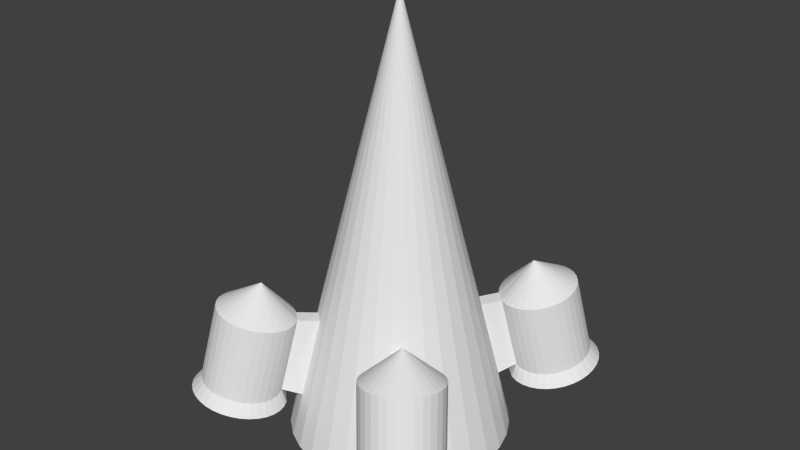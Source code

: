 # Source: scout.blend  (saved by Blender 2.76.0; exported with 4.5.12 LTS)
import bpy
from mathutils import Matrix  # noqa: F401  (used for matrix-valued properties, if any)

bpy.ops.wm.read_factory_settings(use_empty=True)
scene = bpy.context.scene
scene.name = 'Scene'

# ---- collections
col_collection_1 = bpy.data.collections.new('Collection 1'); scene.collection.children.link(col_collection_1)

# ---- materials (node trees are filled in below, after node groups)
mat_material = bpy.data.materials.new('Material')
mat_material.alpha_threshold = 0.0
mat_material.use_transparent_shadow = False
mat_material.roughness = 0.5

# ---- material node trees

# ---- world
world_world = bpy.data.worlds.new('World'); scene.world = world_world
world_world.color = (0.05088, 0.05088, 0.05088)
world_world.use_sun_shadow = False
world_world.sun_shadow_jitter_overblur = 0.0
world_world.cycles.sampling_method = 'MANUAL'
world_world.cycles.sample_map_resolution = 256

# ---- meshes
me_cone_001 = bpy.data.meshes.new('Cone.001')
me_cone_001.from_pydata([(0.0, 0.0, 3.0), (-0.7071, -0.7071, -1.0), (-0.8315, -0.5556, -1.0), (-0.9239, -0.3827, -1.0), (-0.9808, -0.1951, -1.0), (-0.8225, -0.5912, 0.1779), (-0.5556, -0.8315, -1.0), (-0.4661, -0.866, 0.1761), (-0.5712, -0.9977, -0.513), (-0.489, -0.8009, 0.1672), (-0.5941, -0.9326, -0.522), (-0.5241, -0.7412, 0.1611), (-0.6292, -0.8729, -0.528), (-0.9276, -0.7229, -0.5112), (-0.5063, -0.5063, 0.1357), (-0.6251, -0.6467, 0.1585), (-0.7302, -0.7784, -0.5307), (-0.6872, -0.6155, 0.162), (-0.7923, -0.7472, -0.5272), (-0.7538, -0.5967, 0.1685), (-0.8589, -0.7284, -0.5206), (-0.3978, -0.5954, 0.1357), (-0.6351, -0.6351, -0.5924), (-0.499, -0.7467, -0.5924), (-0.6581, -1.259, 0.2806), (-0.7632, -1.391, -0.4086), (-0.5989, -1.226, 0.2652), (-0.704, -1.358, -0.4239), (-0.5478, -1.182, 0.249), (-0.6529, -1.314, -0.4402), (-0.5066, -1.128, 0.2325), (-0.6117, -1.26, -0.4567), (-0.4769, -1.068, 0.2163), (-0.582, -1.199, -0.4728), (-0.46, -1.002, 0.2012), (-0.565, -1.134, -0.488), (-0.4563, -0.9339, 0.1876), (-0.5614, -1.066, -0.5016), (-0.2743, -0.6622, 0.1328), (-0.3437, -0.8297, -0.5921), (-0.09567, -0.231, 2.0), (-0.5978, -0.3994, 0.1242), (-0.7499, -0.5011, -0.6076), (-0.2079, -0.1389, 2.0), (-0.828, -1.412, -0.3947), (-0.7229, -1.28, 0.2945), (-0.8961, -1.42, -0.3828), (-0.791, -1.288, 0.3064), (-0.9647, -1.414, -0.3734), (-0.8597, -1.283, 0.3158), (-1.031, -1.396, -0.3668), (-0.9263, -1.264, 0.3223), (-1.093, -1.364, -0.3633), (-0.9884, -1.233, 0.3258), (-1.149, -1.322, -0.363), (-1.043, -1.19, 0.3261), (-1.194, -1.27, -0.366), (-1.089, -1.138, 0.3232), (-1.23, -1.21, -0.372), (-1.125, -1.078, 0.3171), (-1.252, -1.145, -0.381), (-1.147, -1.013, 0.3082), (-1.262, -1.077, -0.3925), (-1.157, -0.9455, 0.2967), (-1.259, -1.009, -0.406), (-1.154, -0.8774, 0.2831), (-1.242, -0.9434, -0.4212), (-1.137, -0.8117, 0.268), (-1.212, -0.8826, -0.4373), (-1.107, -0.7509, 0.2518), (-1.171, -0.829, -0.4538), (-1.066, -0.6973, 0.2353), (-1.12, -0.7848, -0.4701), (-1.015, -0.6531, 0.2191), (-1.061, -0.7516, -0.4855), (-0.9554, -0.6199, 0.2037), (-0.9957, -0.7307, -0.4993), (-0.8906, -0.599, 0.1898), (-0.1951, -0.9808, -1.0), (-0.3827, -0.9239, -1.0), (-1.0, 9.656e-07, -1.0), (-3.258e-07, -1.0, -1.0), (-0.5916, -0.8554, -0.6544), (-0.5499, -0.9263, -0.6472), (-0.7853, -0.706, -0.6534), (-0.7116, -0.7431, -0.6576), (-0.8644, -0.6838, -0.6456), (-0.5356, -1.243, -0.5889), (-0.5708, -1.315, -0.5697), (-0.6198, -1.379, -0.5501), (-0.5111, -1.084, -0.623), (-0.5154, -1.165, -0.6069), (-0.5227, -1.004, -0.6366), (-0.946, -0.6772, -0.6344), (-0.6805, -1.431, -0.5308), (-0.7507, -1.471, -0.5125), (-0.8277, -1.496, -0.4961), (-0.9086, -1.505, -0.482), (-0.9901, -1.498, -0.4708), (-1.069, -1.476, -0.463), (-1.143, -1.439, -0.4588), (-1.208, -1.389, -0.4585), (-1.263, -1.327, -0.462), (-1.305, -1.256, -0.4692), (-1.332, -1.179, -0.4798), (-1.343, -1.098, -0.4934), (-1.339, -1.017, -0.5095), (-1.319, -0.939, -0.5275), (-1.284, -0.8668, -0.5467), (-1.235, -0.8032, -0.5663), (-1.174, -0.7507, -0.5856), (-1.104, -0.7113, -0.6039), (-1.027, -0.6864, -0.6203), (-0.6286, -0.8817, -0.6438), (-0.5914, -0.945, -0.6373), (-0.8015, -0.7483, -0.6429), (-0.7357, -0.7814, -0.6466), (-0.8722, -0.7285, -0.6359), (-0.5786, -1.228, -0.5852), (-0.61, -1.292, -0.5681), (-0.6537, -1.349, -0.5506), (-0.5567, -1.086, -0.6157), (-0.5606, -1.158, -0.6013), (-0.5671, -1.014, -0.6279), (-0.945, -0.7226, -0.6259), (-0.7079, -1.396, -0.5334), (-0.7706, -1.431, -0.5171), (-0.8394, -1.453, -0.5024), (-0.9115, -1.462, -0.4898), (-0.9843, -1.456, -0.4798), (-1.055, -1.436, -0.4728), (-1.121, -1.403, -0.4691), (-1.179, -1.358, -0.4688), (-1.228, -1.302, -0.472), (-1.265, -1.239, -0.4784), (-1.289, -1.17, -0.4879), (-1.3, -1.098, -0.5), (-1.296, -1.026, -0.5144), (-1.278, -0.9563, -0.5305), (-1.246, -0.8919, -0.5476), (-1.203, -0.8351, -0.5651), (-1.149, -0.7882, -0.5823), (-1.086, -0.753, -0.5986), (-1.017, -0.7309, -0.6133), (-0.6764, -0.9166, -0.3196), (-0.6496, -0.9621, -0.315), (-0.8007, -0.8207, -0.319), (-0.7534, -0.8445, -0.3217), (-0.8516, -0.8064, -0.314), (-0.6404, -1.165, -0.2776), (-0.663, -1.212, -0.2653), (-0.6945, -1.253, -0.2527), (-0.6247, -1.063, -0.2995), (-0.6275, -1.115, -0.2891), (-0.6322, -1.012, -0.3082), (-0.9039, -0.8021, -0.3068), (-0.7335, -1.286, -0.2403), (-0.7785, -1.312, -0.2286), (-0.828, -1.328, -0.218), (-0.8799, -1.334, -0.2089), (-0.9322, -1.329, -0.2017), (-0.9831, -1.315, -0.1967), (-1.03, -1.291, -0.1941), (-1.072, -1.259, -0.1938), (-1.107, -1.219, -0.1961), (-1.134, -1.174, -0.2007), (-1.152, -1.124, -0.2075), (-1.159, -1.072, -0.2163), (-1.156, -1.02, -0.2266), (-1.143, -0.9703, -0.2382), (-1.121, -0.9239, -0.2505), (-1.089, -0.8831, -0.2631), (-1.05, -0.8494, -0.2755), (-1.005, -0.8241, -0.2872), (-0.9558, -0.8081, -0.2978), (-0.7729, -0.8943, 0.5094), (-0.7734, -0.8942, 0.5095), (-0.774, -0.8941, 0.5096), (-0.7724, -0.8946, 0.5094), (-0.7713, -0.8959, 0.5095), (-0.7716, -0.8954, 0.5094), (-0.7738, -0.8981, 0.5103), (-0.7714, -0.8985, 0.51), (-0.771, -0.8975, 0.5097), (-0.771, -0.8969, 0.5096), (-0.7722, -0.8993, 0.5103), (-0.7727, -0.8996, 0.5104), (-0.7743, -0.8998, 0.5107), (-0.7754, -0.8994, 0.5108), (-0.7762, -0.8986, 0.5107), (-0.7765, -0.8981, 0.5107), (-0.7767, -0.8976, 0.5106), (-0.7768, -0.897, 0.5105), (-0.7766, -0.8959, 0.5103), (-0.7763, -0.8954, 0.5102), (-0.7756, -0.8946, 0.5099), (-0.7751, -0.8944, 0.5098), (-0.7746, -0.8942, 0.5096), (0.0, -0.8657, -1.087), (0.0, -0.8241, -1.0), (-0.1775, -0.8449, -1.088), (-0.1212, -0.806, -1.0), (-0.3547, -0.7912, -1.088), (-0.2984, -0.7522, -1.0), (-0.518, -0.7039, -1.088), (-0.4618, -0.6649, -1.0), (-0.6612, -0.5864, -1.088), (-0.6049, -0.5474, -1.0), (-0.7787, -0.4432, -1.088), (-0.7224, -0.4042, -1.0), (-0.866, -0.2799, -1.088), (-0.8097, -0.2409, -1.0), (-0.9198, -0.1026, -1.088), (-0.8635, -0.06366, -1.0), (-0.9379, 0.0, -1.088), (-0.8817, 0.0, -1.0), (0.0, -0.8657, -1.087), (-0.1775, -0.8449, -1.088), (-0.3547, -0.7912, -1.088), (-0.518, -0.7039, -1.088), (-0.6612, -0.5864, -1.088), (-0.7787, -0.4432, -1.088), (-0.866, -0.2799, -1.088), (-0.9198, -0.1026, -1.088), (-0.9379, 0.0, -1.088), (0.0, -0.8182, -1.087), (-0.08699, -0.7975, -1.088), (-0.2642, -0.7437, -1.088), (-0.4276, -0.6564, -1.088), (-0.5707, -0.5389, -1.088), (-0.6882, -0.3957, -1.088), (-0.7755, -0.2324, -1.088), (-0.8293, -0.05517, -1.088), (-0.8475, 0.0, -1.088), (0.0, -0.79, -0.529), (-0.05266, -0.7692, -0.53), (-0.2299, -0.7155, -0.53), (-0.3932, -0.6282, -0.53), (-0.5364, -0.5107, -0.53), (-0.6539, -0.3675, -0.53), (-0.7412, -0.2041, -0.53), (-0.795, -0.0269, -0.53), (-0.8131, 0.0, -0.53), (0.0, 0.0, -0.3234)], [], [(3, 0, 4), (2, 42, 41, 43, 0, 3), (13, 5, 19, 20), (21, 0, 14), (16, 15, 14, 22), (20, 19, 17, 18), (12, 23, 21, 11), (37, 36, 34, 35), (35, 34, 32, 33), (8, 7, 36, 37), (10, 9, 7, 8), (12, 11, 9, 10), (18, 17, 15, 16), (6, 23, 22, 1), (39, 38, 21, 23), (38, 40, 0, 21), (22, 14, 41, 42), (2, 1, 22, 42), (41, 14, 0, 43), (33, 32, 30, 31), (31, 30, 28, 29), (29, 28, 26, 27), (27, 26, 24, 25), (25, 24, 45, 44), (44, 45, 47, 46), (46, 47, 49, 48), (48, 49, 51, 50), (50, 51, 53, 52), (52, 53, 55, 54), (54, 55, 57, 56), (56, 57, 59, 58), (58, 59, 61, 60), (60, 61, 63, 62), (62, 63, 65, 64), (64, 65, 67, 66), (66, 67, 69, 68), (68, 69, 71, 70), (70, 71, 73, 72), (72, 73, 75, 74), (16, 22, 23, 12), (76, 77, 5, 13), (74, 75, 77, 76), (21, 14, 15, 11), (4, 0, 80), (78, 0, 40, 38, 39, 79), (81, 0, 78), (79, 39, 23, 6), (20, 18, 84, 86), (106, 107, 138, 137), (46, 48, 98, 97), (12, 10, 83, 82), (64, 66, 107, 106), (8, 37, 90, 92), (33, 31, 88, 87), (29, 27, 94, 89), (56, 58, 103, 102), (74, 76, 112, 111), (31, 29, 89, 88), (48, 50, 99, 98), (66, 68, 108, 107), (18, 16, 85, 84), (27, 25, 95, 94), (58, 60, 104, 103), (13, 20, 86, 93), (37, 35, 91, 90), (76, 13, 93, 112), (50, 52, 100, 99), (68, 70, 109, 108), (25, 44, 96, 95), (60, 62, 105, 104), (16, 12, 82, 85), (35, 33, 87, 91), (52, 54, 101, 100), (70, 72, 110, 109), (44, 46, 97, 96), (62, 64, 106, 105), (10, 8, 92, 83), (54, 56, 102, 101), (72, 74, 111, 110), (116, 113, 144, 147), (89, 94, 125, 120), (107, 108, 139, 138), (94, 95, 126, 125), (108, 109, 140, 139), (95, 96, 127, 126), (82, 83, 114, 113), (109, 110, 141, 140), (96, 97, 128, 127), (84, 85, 116, 115), (110, 111, 142, 141), (97, 98, 129, 128), (85, 82, 113, 116), (111, 112, 143, 142), (98, 99, 130, 129), (86, 84, 115, 117), (112, 93, 124, 143), (99, 100, 131, 130), (87, 88, 119, 118), (100, 101, 132, 131), (88, 89, 120, 119), (101, 102, 133, 132), (90, 91, 122, 121), (102, 103, 134, 133), (91, 87, 118, 122), (103, 104, 135, 134), (83, 92, 123, 114), (104, 105, 136, 135), (92, 90, 121, 123), (105, 106, 137, 136), (93, 86, 117, 124), (144, 145, 154, 152, 153, 149, 150, 151, 156, 157, 158, 159, 160, 161, 162, 163, 164, 165, 166, 167, 168, 169, 170, 171, 172, 173, 174, 155, 148, 146, 147), (142, 143, 174, 173), (129, 130, 161, 160), (117, 115, 146, 148), (143, 124, 155, 174), (130, 131, 162, 161), (118, 119, 150, 149), (131, 132, 163, 162), (119, 120, 151, 150), (132, 133, 164, 163), (121, 122, 153, 152), (133, 134, 165, 164), (122, 118, 149, 153), (134, 135, 166, 165), (114, 123, 154, 145), (135, 136, 167, 166), (123, 121, 152, 154), (136, 137, 168, 167), (124, 117, 148, 155), (137, 138, 169, 168), (120, 125, 156, 151), (138, 139, 170, 169), (125, 126, 157, 156), (139, 140, 171, 170), (126, 127, 158, 157), (113, 114, 145, 144), (140, 141, 172, 171), (127, 128, 159, 158), (115, 116, 147, 146), (141, 142, 173, 172), (128, 129, 160, 159), (75, 73, 195, 196), (19, 5, 177, 176), (15, 17, 175, 178), (26, 28, 181, 185), (59, 57, 189, 190), (9, 11, 180, 179), (11, 15, 178, 180), (77, 75, 196, 197), (69, 67, 193, 194), (17, 19, 176, 175), (24, 26, 185, 186), (61, 59, 190, 191), (5, 77, 197, 177), (34, 36, 184, 183), (63, 61, 191, 192), (28, 30, 182, 181), (32, 34, 183, 181), (185, 181, 186), (57, 55, 181, 189), (36, 7, 181, 184), (49, 47, 181, 187), (67, 65, 181, 193), (30, 32, 181, 182), (51, 49, 187, 181), (53, 51, 181, 188), (71, 69, 194, 181), (45, 24, 186, 181), (55, 53, 188, 181), (73, 71, 181, 195), (47, 45, 181), (65, 63, 192, 181), (7, 9, 179, 181), (175, 176, 177, 197, 196, 195, 181, 179, 180, 178), (181, 194, 193), (181, 192, 191, 190, 189), (181, 183, 184), (198, 199, 201, 200), (200, 201, 203, 202), (202, 203, 205, 204), (204, 205, 207, 206), (206, 207, 209, 208), (208, 209, 211, 210), (210, 211, 213, 212), (212, 213, 215, 214), (212, 214, 224, 223), (81, 78, 201), (78, 79, 203), (6, 205, 79), (205, 6, 1), (2, 209, 1), (3, 211, 2), (211, 3, 4), (213, 4, 80), (199, 81, 201), (201, 78, 203), (211, 209, 2), (207, 205, 1), (205, 203, 79), (202, 204, 219, 218), (213, 211, 4), (215, 213, 80), (209, 207, 1), (208, 210, 222, 221), (198, 200, 217, 216), (204, 206, 220, 219), (210, 212, 223, 222), (200, 202, 218, 217), (206, 208, 221, 220), (218, 219, 228, 227), (216, 217, 226, 225), (223, 224, 233, 232), (221, 222, 231, 230), (217, 218, 227, 226), (219, 220, 229, 228), (222, 223, 232, 231), (220, 221, 230, 229), (232, 233, 242, 241), (230, 231, 240, 239), (228, 229, 238, 237), (225, 226, 235, 234), (231, 232, 241, 240), (229, 230, 239, 238), (227, 228, 237, 236), (226, 227, 236, 235), (235, 236, 237, 238, 239, 240, 241, 242, 243, 234)])
_uv = me_cone_001.uv_layers.new(name='UVMap')
_uv.uv.foreach_set('vector', [0.09006, 0.0401, 0.3697, 0.9998, 0.04476, 0.05447, 0.1356, 0.0279, 0.1584, 0.1224, 0.201, 0.2985, 0.3092, 0.7474, 0.3697, 0.9998, 0.09006, 0.0401, 0.8533, 0.4617, 0.6817, 0.4617, 0.6817, 0.4449, 0.8533, 0.4449, 0.268, 0.2886, 0.3697, 0.9998, 0.2346, 0.2942, 0.8105, 0.08869, 0.8199, 0.1785, 0.7957, 0.2443, 0.7517, 0.02482, 0.8533, 0.4449, 0.6817, 0.4449, 0.6817, 0.4281, 0.8533, 0.4281, 0.8319, 0.09116, 0.8797, 0.0001981, 0.8797, 0.2488, 0.8414, 0.1737, 0.8533, 0.8654, 0.6817, 0.8654, 0.6817, 0.8486, 0.8533, 0.8486, 0.8533, 0.8486, 0.6817, 0.8486, 0.6817, 0.8317, 0.8533, 0.8317, 0.8533, 0.8822, 0.6817, 0.8822, 0.6817, 0.8654, 0.8533, 0.8654, 0.8533, 0.899, 0.6817, 0.899, 0.6817, 0.8822, 0.8533, 0.8822, 0.8533, 0.9158, 0.6817, 0.9158, 0.6817, 0.899, 0.8533, 0.899, 0.8533, 0.4281, 0.6817, 0.4281, 0.6817, 0.4112, 0.8533, 0.4112, 0.2283, 0.01011, 0.2425, 0.1102, 0.2007, 0.1171, 0.1817, 0.01788, 0.2846, 0.1053, 0.3015, 0.2839, 0.268, 0.2886, 0.2425, 0.1102, 0.3015, 0.2839, 0.3448, 0.7415, 0.3697, 0.9998, 0.268, 0.2886, 0.2007, 0.1171, 0.2346, 0.2942, 0.201, 0.2985, 0.1584, 0.1224, 0.1356, 0.0279, 0.1817, 0.01788, 0.2007, 0.1171, 0.1584, 0.1224, 0.201, 0.2985, 0.2346, 0.2942, 0.3697, 0.9998, 0.3092, 0.7474, 0.8533, 0.8317, 0.6817, 0.8317, 0.6817, 0.8149, 0.8533, 0.8149, 0.8533, 0.8149, 0.6817, 0.8149, 0.6817, 0.7981, 0.8533, 0.7981, 0.8533, 0.7981, 0.6817, 0.7981, 0.6817, 0.7813, 0.8533, 0.7813, 0.8533, 0.7813, 0.6817, 0.7813, 0.6817, 0.7645, 0.8533, 0.7645, 0.8533, 0.7645, 0.6817, 0.7645, 0.6817, 0.7476, 0.8533, 0.7476, 0.8533, 0.7476, 0.6817, 0.7476, 0.6817, 0.7308, 0.8533, 0.7308, 0.8533, 0.7308, 0.6817, 0.7308, 0.6817, 0.714, 0.8533, 0.714, 0.8533, 0.714, 0.6817, 0.714, 0.6817, 0.6972, 0.8533, 0.6972, 0.8533, 0.6972, 0.6817, 0.6972, 0.6817, 0.6804, 0.8533, 0.6804, 0.8533, 0.6804, 0.6817, 0.6804, 0.6817, 0.6635, 0.8533, 0.6635, 0.8533, 0.6635, 0.6817, 0.6635, 0.6817, 0.6467, 0.8533, 0.6467, 0.8533, 0.6467, 0.6817, 0.6467, 0.6817, 0.6299, 0.8533, 0.6299, 0.8533, 0.6299, 0.6817, 0.6299, 0.6817, 0.6131, 0.8533, 0.6131, 0.8533, 0.6131, 0.6817, 0.6131, 0.6817, 0.5963, 0.8533, 0.5963, 0.8533, 0.5963, 0.6817, 0.5963, 0.6817, 0.5794, 0.8533, 0.5794, 0.8533, 0.5794, 0.6817, 0.5794, 0.6817, 0.5626, 0.8533, 0.5626, 0.8533, 0.5626, 0.6817, 0.5626, 0.6817, 0.5458, 0.8533, 0.5458, 0.8533, 0.5458, 0.6817, 0.5458, 0.6817, 0.529, 0.8533, 0.529, 0.8533, 0.529, 0.6817, 0.529, 0.6817, 0.5122, 0.8533, 0.5122, 0.8533, 0.5122, 0.6817, 0.5122, 0.6817, 0.4953, 0.8533, 0.4953, 0.8105, 0.08869, 0.7517, 0.02482, 0.8797, 0.0001981, 0.8319, 0.09116, 0.8533, 0.4785, 0.6817, 0.4785, 0.6817, 0.4617, 0.8533, 0.4617, 0.8533, 0.4953, 0.6817, 0.4953, 0.6817, 0.4785, 0.8533, 0.4785, 0.8797, 0.2488, 0.7957, 0.2443, 0.8199, 0.1785, 0.8414, 0.1737, 0.04476, 0.05447, 0.3697, 0.9998, 0.0001981, 0.07098, 0.3222, 0.001328, 0.3697, 0.9998, 0.3448, 0.7415, 0.3015, 0.2839, 0.2846, 0.1053, 0.2751, 0.00459, 0.3697, 0.0001981, 0.3697, 0.9998, 0.3222, 0.001328, 0.2751, 0.00459, 0.2846, 0.1053, 0.2425, 0.1102, 0.2283, 0.01011, 0.4563, 0.4306, 0.4857, 0.4182, 0.4993, 0.4668, 0.4788, 0.4741, 0.4244, 0.6169, 0.418, 0.5972, 0.4291, 0.5952, 0.4348, 0.6128, 0.6016, 0.7068, 0.5744, 0.7182, 0.561, 0.6759, 0.5799, 0.6671, 0.5901, 0.4181, 0.6207, 0.4389, 0.5877, 0.483, 0.5674, 0.4725, 0.384, 0.636, 0.3743, 0.6084, 0.418, 0.5972, 0.4244, 0.6169, 0.6449, 0.4638, 0.663, 0.4917, 0.6183, 0.5159, 0.6048, 0.4979, 0.6812, 0.5528, 0.6813, 0.584, 0.6335, 0.5793, 0.6327, 0.5575, 0.6754, 0.6144, 0.664, 0.6429, 0.6226, 0.6209, 0.6301, 0.6007, 0.4654, 0.7117, 0.4405, 0.6996, 0.4633, 0.6635, 0.4811, 0.6732, 0.3911, 0.4934, 0.4086, 0.4689, 0.4444, 0.4994, 0.4316, 0.5164, 0.6813, 0.584, 0.6754, 0.6144, 0.6301, 0.6007, 0.6335, 0.5793, 0.5744, 0.7182, 0.5461, 0.7239, 0.5409, 0.681, 0.561, 0.6759, 0.3743, 0.6084, 0.3701, 0.5792, 0.4154, 0.5765, 0.418, 0.5972, 0.4857, 0.4182, 0.5181, 0.4112, 0.5215, 0.4636, 0.4993, 0.4668, 0.664, 0.6429, 0.6474, 0.6684, 0.6114, 0.6391, 0.6226, 0.6209, 0.4405, 0.6996, 0.4179, 0.6825, 0.4475, 0.6506, 0.4633, 0.6635, 0.4305, 0.4477, 0.4563, 0.4306, 0.4788, 0.4741, 0.4603, 0.4851, 0.663, 0.4917, 0.6751, 0.5217, 0.6276, 0.536, 0.6183, 0.5159, 0.4086, 0.4689, 0.4305, 0.4477, 0.4603, 0.4851, 0.4444, 0.4994, 0.5461, 0.7239, 0.5179, 0.7239, 0.5204, 0.6821, 0.5409, 0.681, 0.3701, 0.5792, 0.3715, 0.5496, 0.4169, 0.5557, 0.4154, 0.5765, 0.6474, 0.6684, 0.6263, 0.69, 0.5969, 0.6546, 0.6114, 0.6391, 0.4179, 0.6825, 0.3987, 0.6611, 0.4344, 0.6349, 0.4475, 0.6506, 0.5181, 0.4112, 0.5901, 0.4181, 0.5674, 0.4725, 0.5215, 0.4636, 0.6751, 0.5217, 0.6812, 0.5528, 0.6327, 0.5575, 0.6276, 0.536, 0.5179, 0.7239, 0.4913, 0.7188, 0.5003, 0.6795, 0.5204, 0.6821, 0.3715, 0.5496, 0.3786, 0.5207, 0.4223, 0.5354, 0.4169, 0.5557, 0.6263, 0.69, 0.6016, 0.7068, 0.5799, 0.6671, 0.5969, 0.6546, 0.3987, 0.6611, 0.384, 0.636, 0.4244, 0.6169, 0.4344, 0.6349, 0.6207, 0.4389, 0.6449, 0.4638, 0.6048, 0.4979, 0.5877, 0.483, 0.4913, 0.7188, 0.4654, 0.7117, 0.4811, 0.6732, 0.5003, 0.6795, 0.3786, 0.5207, 0.3911, 0.4934, 0.4316, 0.5164, 0.4223, 0.5354, 0.5214, 0.477, 0.563, 0.4846, 0.5393, 0.5452, 0.5252, 0.5419, 0.6301, 0.6007, 0.6226, 0.6209, 0.6118, 0.6161, 0.6185, 0.5981, 0.418, 0.5972, 0.4154, 0.5765, 0.4269, 0.5767, 0.4291, 0.5952, 0.6226, 0.6209, 0.6114, 0.6391, 0.6019, 0.6324, 0.6118, 0.6161, 0.4154, 0.5765, 0.4169, 0.5557, 0.4282, 0.558, 0.4269, 0.5767, 0.6114, 0.6391, 0.5969, 0.6546, 0.5891, 0.6464, 0.6019, 0.6324, 0.5674, 0.4725, 0.5877, 0.483, 0.5806, 0.4938, 0.563, 0.4846, 0.4169, 0.5557, 0.4223, 0.5354, 0.4331, 0.5399, 0.4282, 0.558, 0.5969, 0.6546, 0.5799, 0.6671, 0.5739, 0.6575, 0.5891, 0.6464, 0.4993, 0.4668, 0.5215, 0.4636, 0.5214, 0.477, 0.502, 0.4791, 0.4223, 0.5354, 0.4316, 0.5164, 0.4415, 0.5229, 0.4331, 0.5399, 0.5799, 0.6671, 0.561, 0.6759, 0.557, 0.6655, 0.5739, 0.6575, 0.5215, 0.4636, 0.5674, 0.4725, 0.563, 0.4846, 0.5214, 0.477, 0.4316, 0.5164, 0.4444, 0.4994, 0.4529, 0.5077, 0.4415, 0.5229, 0.561, 0.6759, 0.5409, 0.681, 0.5391, 0.6702, 0.557, 0.6655, 0.4788, 0.4741, 0.4993, 0.4668, 0.502, 0.4791, 0.4837, 0.4853, 0.4444, 0.4994, 0.4603, 0.4851, 0.4672, 0.495, 0.4529, 0.5077, 0.5409, 0.681, 0.5204, 0.6821, 0.5207, 0.6713, 0.5391, 0.6702, 0.6327, 0.5575, 0.6335, 0.5793, 0.6215, 0.579, 0.6207, 0.5595, 0.5204, 0.6821, 0.5003, 0.6795, 0.5026, 0.6691, 0.5207, 0.6713, 0.6335, 0.5793, 0.6301, 0.6007, 0.6185, 0.5981, 0.6215, 0.579, 0.5003, 0.6795, 0.4811, 0.6732, 0.4854, 0.6634, 0.5026, 0.6691, 0.6183, 0.5159, 0.6276, 0.536, 0.6161, 0.5405, 0.6077, 0.5226, 0.4811, 0.6732, 0.4633, 0.6635, 0.4695, 0.6546, 0.4854, 0.6634, 0.6276, 0.536, 0.6327, 0.5575, 0.6207, 0.5595, 0.6161, 0.5405, 0.4633, 0.6635, 0.4475, 0.6506, 0.4554, 0.643, 0.4695, 0.6546, 0.5877, 0.483, 0.6048, 0.4979, 0.5957, 0.5068, 0.5806, 0.4938, 0.4475, 0.6506, 0.4344, 0.6349, 0.4437, 0.629, 0.4554, 0.643, 0.6048, 0.4979, 0.6183, 0.5159, 0.6077, 0.5226, 0.5957, 0.5068, 0.4344, 0.6349, 0.4244, 0.6169, 0.4348, 0.6128, 0.4437, 0.629, 0.4603, 0.4851, 0.4788, 0.4741, 0.4837, 0.4853, 0.4672, 0.495, 0.5393, 0.5452, 0.5459, 0.549, 0.5516, 0.5541, 0.5561, 0.5602, 0.5592, 0.5669, 0.5609, 0.5741, 0.5611, 0.5813, 0.5599, 0.5884, 0.5573, 0.595, 0.5535, 0.6009, 0.5487, 0.606, 0.543, 0.6101, 0.5367, 0.613, 0.5299, 0.6147, 0.5232, 0.6156, 0.5164, 0.6151, 0.5099, 0.6134, 0.5038, 0.6104, 0.4984, 0.6062, 0.4939, 0.601, 0.4904, 0.5949, 0.4882, 0.5882, 0.4873, 0.581, 0.4878, 0.5737, 0.4897, 0.5665, 0.493, 0.5598, 0.4976, 0.5538, 0.5034, 0.5488, 0.5101, 0.5449, 0.5175, 0.5425, 0.5252, 0.5419, 0.4415, 0.5229, 0.4529, 0.5077, 0.4976, 0.5538, 0.493, 0.5598, 0.557, 0.6655, 0.5391, 0.6702, 0.5299, 0.6147, 0.5367, 0.613, 0.4837, 0.4853, 0.502, 0.4791, 0.5175, 0.5425, 0.5101, 0.5449, 0.4529, 0.5077, 0.4672, 0.495, 0.5034, 0.5488, 0.4976, 0.5538, 0.5391, 0.6702, 0.5207, 0.6713, 0.5232, 0.6156, 0.5299, 0.6147, 0.6207, 0.5595, 0.6215, 0.579, 0.5611, 0.5813, 0.5609, 0.5741, 0.5207, 0.6713, 0.5026, 0.6691, 0.5164, 0.6151, 0.5232, 0.6156, 0.6215, 0.579, 0.6185, 0.5981, 0.5599, 0.5884, 0.5611, 0.5813, 0.5026, 0.6691, 0.4854, 0.6634, 0.5099, 0.6134, 0.5164, 0.6151, 0.6077, 0.5226, 0.6161, 0.5405, 0.5592, 0.5669, 0.5561, 0.5602, 0.4854, 0.6634, 0.4695, 0.6546, 0.5038, 0.6104, 0.5099, 0.6134, 0.6161, 0.5405, 0.6207, 0.5595, 0.5609, 0.5741, 0.5592, 0.5669, 0.4695, 0.6546, 0.4554, 0.643, 0.4984, 0.6062, 0.5038, 0.6104, 0.5806, 0.4938, 0.5957, 0.5068, 0.5516, 0.5541, 0.5459, 0.549, 0.4554, 0.643, 0.4437, 0.629, 0.4939, 0.601, 0.4984, 0.6062, 0.5957, 0.5068, 0.6077, 0.5226, 0.5561, 0.5602, 0.5516, 0.5541, 0.4437, 0.629, 0.4348, 0.6128, 0.4904, 0.5949, 0.4939, 0.601, 0.4672, 0.495, 0.4837, 0.4853, 0.5101, 0.5449, 0.5034, 0.5488, 0.4348, 0.6128, 0.4291, 0.5952, 0.4882, 0.5882, 0.4904, 0.5949, 0.6185, 0.5981, 0.6118, 0.6161, 0.5573, 0.595, 0.5599, 0.5884, 0.4291, 0.5952, 0.4269, 0.5767, 0.4873, 0.581, 0.4882, 0.5882, 0.6118, 0.6161, 0.6019, 0.6324, 0.5535, 0.6009, 0.5573, 0.595, 0.4269, 0.5767, 0.4282, 0.558, 0.4878, 0.5737, 0.4873, 0.581, 0.6019, 0.6324, 0.5891, 0.6464, 0.5487, 0.606, 0.5535, 0.6009, 0.563, 0.4846, 0.5806, 0.4938, 0.5459, 0.549, 0.5393, 0.5452, 0.4282, 0.558, 0.4331, 0.5399, 0.4897, 0.5665, 0.4878, 0.5737, 0.5891, 0.6464, 0.5739, 0.6575, 0.543, 0.6101, 0.5487, 0.606, 0.502, 0.4791, 0.5214, 0.477, 0.5252, 0.5419, 0.5175, 0.5425, 0.4331, 0.5399, 0.4415, 0.5229, 0.493, 0.5598, 0.4897, 0.5665, 0.5739, 0.6575, 0.557, 0.6655, 0.5367, 0.613, 0.543, 0.6101, 0.4412, 0.9137, 0.4249, 0.9081, 0.4607, 0.8274, 0.4619, 0.8279, 0.4926, 0.9137, 0.4755, 0.9165, 0.4646, 0.8282, 0.4659, 0.8279, 0.5244, 0.9001, 0.509, 0.9082, 0.4672, 0.8273, 0.4683, 0.8265, 0.5138, 0.7368, 0.5235, 0.743, 0.4632, 0.8207, 0.4673, 0.8109, 0.3731, 0.7968, 0.3789, 0.7802, 0.4569, 0.8181, 0.4563, 0.8193, 0.5593, 0.8539, 0.5522, 0.8701, 0.4695, 0.8249, 0.47, 0.8237, 0.5522, 0.8701, 0.5244, 0.9001, 0.4683, 0.8265, 0.4695, 0.8249, 0.4583, 0.9165, 0.4412, 0.9137, 0.4619, 0.8279, 0.4632, 0.8282, 0.3942, 0.8862, 0.3829, 0.8702, 0.4577, 0.8245, 0.4581, 0.8252, 0.509, 0.9082, 0.4926, 0.9137, 0.4659, 0.8279, 0.4672, 0.8273, 0.4942, 0.7285, 0.5138, 0.7368, 0.4673, 0.8109, 0.466, 0.8107, 0.3701, 0.8144, 0.3731, 0.7968, 0.4563, 0.8193, 0.4558, 0.8205, 0.4755, 0.9165, 0.4583, 0.9165, 0.4632, 0.8282, 0.4646, 0.8282, 0.5598, 0.7947, 0.5643, 0.8151, 0.4708, 0.8201, 0.4704, 0.8191, 0.3701, 0.8342, 0.3701, 0.8144, 0.4558, 0.8205, 0.4557, 0.8218, 0.5235, 0.743, 0.5403, 0.7581, 0.4685, 0.8164, 0.4632, 0.8207, 0.553, 0.777, 0.5598, 0.7947, 0.4704, 0.8191, 0.4632, 0.8207, 0.4673, 0.8109, 0.4632, 0.8207, 0.466, 0.8107, 0.3789, 0.7802, 0.3877, 0.7643, 0.4632, 0.8207, 0.4569, 0.8181, 0.5643, 0.8151, 0.564, 0.8361, 0.4632, 0.8207, 0.4708, 0.8201, 0.4418, 0.7272, 0.4637, 0.7243, 0.4632, 0.8207, 0.4617, 0.8143, 0.3829, 0.8702, 0.3746, 0.8537, 0.4632, 0.8207, 0.4577, 0.8245, 0.5403, 0.7581, 0.553, 0.777, 0.4632, 0.8207, 0.4685, 0.8164, 0.4212, 0.7353, 0.4418, 0.7272, 0.4617, 0.8143, 0.4632, 0.8207, 0.4026, 0.7477, 0.4212, 0.7353, 0.4632, 0.8207, 0.4591, 0.8158, 0.4088, 0.8993, 0.3942, 0.8862, 0.4581, 0.8252, 0.4632, 0.8207, 0.4752, 0.7248, 0.4942, 0.7285, 0.466, 0.8107, 0.4632, 0.8207, 0.3877, 0.7643, 0.4026, 0.7477, 0.4591, 0.8158, 0.4632, 0.8207, 0.4249, 0.9081, 0.4088, 0.8993, 0.4632, 0.8207, 0.4607, 0.8274, 0.4637, 0.7243, 0.4752, 0.7248, 0.4632, 0.8207, 0.3746, 0.8537, 0.3701, 0.8342, 0.4557, 0.8218, 0.4632, 0.8207, 0.564, 0.8361, 0.5593, 0.8539, 0.47, 0.8237, 0.4632, 0.8207, 0.4672, 0.8273, 0.4659, 0.8279, 0.4646, 0.8282, 0.4632, 0.8282, 0.4619, 0.8279, 0.4607, 0.8274, 0.4632, 0.8207, 0.47, 0.8237, 0.4695, 0.8249, 0.4683, 0.8265, 0.4632, 0.8207, 0.4581, 0.8252, 0.4577, 0.8245, 0.4632, 0.8207, 0.4557, 0.8218, 0.4558, 0.8205, 0.4563, 0.8193, 0.4569, 0.8181, 0.4632, 0.8207, 0.4704, 0.8191, 0.4708, 0.8201, 0.3984, 0.1101, 0.3921, 0.08726, 0.4215, 0.07627, 0.4401, 0.09656, 0.4401, 0.09656, 0.4215, 0.07627, 0.4685, 0.06231, 0.4832, 0.08612, 0.4832, 0.08612, 0.4685, 0.06231, 0.5173, 0.05309, 0.5271, 0.07929, 0.5271, 0.07929, 0.5173, 0.05309, 0.5677, 0.04741, 0.5716, 0.07616, 0.5716, 0.07616, 0.5677, 0.04741, 0.619, 0.04776, 0.6167, 0.07747, 0.6167, 0.07747, 0.619, 0.04776, 0.6696, 0.05498, 0.6618, 0.08254, 0.6618, 0.08254, 0.6696, 0.05498, 0.7183, 0.06549, 0.7051, 0.09137, 0.7051, 0.09137, 0.7183, 0.06549, 0.7358, 0.06968, 0.7337, 0.09837, 0.7051, 0.09137, 0.7337, 0.09837, 0.7336, 0.09888, 0.7049, 0.09196, 0.3701, 0.0502, 0.413, 0.02937, 0.4215, 0.07627, 0.413, 0.02937, 0.4585, 0.01421, 0.4685, 0.06231, 0.5061, 0.004295, 0.5173, 0.05309, 0.4585, 0.01421, 0.5173, 0.05309, 0.5061, 0.004295, 0.5542, 0.0001981, 0.604, 0.0001981, 0.619, 0.04776, 0.5542, 0.0001981, 0.6549, 0.007268, 0.6696, 0.05498, 0.604, 0.0001981, 0.6696, 0.05498, 0.6549, 0.007268, 0.7042, 0.02155, 0.7183, 0.06549, 0.7042, 0.02155, 0.7513, 0.04238, 0.3921, 0.08726, 0.3701, 0.0502, 0.4215, 0.07627, 0.4215, 0.07627, 0.413, 0.02937, 0.4685, 0.06231, 0.6696, 0.05498, 0.619, 0.04776, 0.604, 0.0001981, 0.5677, 0.04741, 0.5173, 0.05309, 0.5542, 0.0001981, 0.5173, 0.05309, 0.4685, 0.06231, 0.4585, 0.01421, 0.4832, 0.08612, 0.5271, 0.07929, 0.5272, 0.08008, 0.4834, 0.08689, 0.7183, 0.06549, 0.6696, 0.05498, 0.7042, 0.02155, 0.7358, 0.06968, 0.7183, 0.06549, 0.7513, 0.04238, 0.619, 0.04776, 0.5677, 0.04741, 0.5542, 0.0001981, 0.6167, 0.07747, 0.6618, 0.08254, 0.6617, 0.08333, 0.6166, 0.07827, 0.3984, 0.1101, 0.4401, 0.09656, 0.4403, 0.0973, 0.3986, 0.1109, 0.5271, 0.07929, 0.5716, 0.07616, 0.5716, 0.07696, 0.5272, 0.08008, 0.6618, 0.08254, 0.7051, 0.09137, 0.7049, 0.09196, 0.6617, 0.08333, 0.4401, 0.09656, 0.4832, 0.08612, 0.4834, 0.08689, 0.4403, 0.0973, 0.5716, 0.07616, 0.6167, 0.07747, 0.6166, 0.07827, 0.5716, 0.07696, 0.4834, 0.08689, 0.5272, 0.08008, 0.5173, 0.1031, 0.471, 0.1086, 0.3986, 0.1109, 0.4403, 0.0973, 0.4256, 0.1173, 0.4036, 0.1217, 0.7049, 0.09196, 0.7336, 0.09888, 0.7216, 0.1212, 0.7063, 0.1184, 0.6166, 0.07827, 0.6617, 0.08333, 0.6595, 0.1094, 0.612, 0.1033, 0.4403, 0.0973, 0.4834, 0.08689, 0.471, 0.1086, 0.4256, 0.1173, 0.5272, 0.08008, 0.5716, 0.07696, 0.5644, 0.1014, 0.5173, 0.1031, 0.6617, 0.08333, 0.7049, 0.09196, 0.7063, 0.1184, 0.6595, 0.1094, 0.5716, 0.07696, 0.6166, 0.07827, 0.612, 0.1033, 0.5644, 0.1014, 0.7063, 0.1184, 0.7216, 0.1212, 0.6904, 0.2617, 0.6824, 0.2604, 0.612, 0.1033, 0.6595, 0.1094, 0.6391, 0.2467, 0.6001, 0.2332, 0.5173, 0.1031, 0.5644, 0.1014, 0.5624, 0.2275, 0.5249, 0.2294, 0.4036, 0.1217, 0.4256, 0.1173, 0.4476, 0.2557, 0.4342, 0.2593, 0.6595, 0.1094, 0.7063, 0.1184, 0.6824, 0.2604, 0.6391, 0.2467, 0.5644, 0.1014, 0.612, 0.1033, 0.6001, 0.2332, 0.5624, 0.2275, 0.471, 0.1086, 0.5173, 0.1031, 0.5249, 0.2294, 0.4876, 0.2387, 0.4256, 0.1173, 0.471, 0.1086, 0.4876, 0.2387, 0.4476, 0.2557, 0.4476, 0.2557, 0.4876, 0.2387, 0.5249, 0.2294, 0.5624, 0.2275, 0.6001, 0.2332, 0.6391, 0.2467, 0.6824, 0.2604, 0.6904, 0.2617, 0.5558, 0.4109, 0.4342, 0.2593])
_ca = me_cone_001.color_attributes.new('Col', 'BYTE_COLOR', 'CORNER')
_ca.data.foreach_set('color', [1.0, 1.0, 1.0, 1.0, 1.0, 1.0, 1.0, 1.0, 1.0, 1.0, 1.0, 1.0, 1.0, 1.0, 1.0, 1.0, 1.0, 1.0, 1.0, 1.0, 1.0, 1.0, 1.0, 1.0, 1.0, 1.0, 1.0, 1.0, 1.0, 1.0, 1.0, 1.0, 1.0, 1.0, 1.0, 1.0, 1.0, 1.0, 1.0, 1.0, 1.0, 1.0, 1.0, 1.0, 1.0, 1.0, 1.0, 1.0, 1.0, 1.0, 1.0, 1.0, 1.0, 1.0, 1.0, 1.0, 1.0, 1.0, 1.0, 1.0, 1.0, 1.0, 1.0, 1.0, 1.0, 1.0, 1.0, 1.0, 1.0, 1.0, 1.0, 1.0, 1.0, 1.0, 1.0, 1.0, 1.0, 1.0, 1.0, 1.0, 1.0, 1.0, 1.0, 1.0, 1.0, 1.0, 1.0, 1.0, 1.0, 1.0, 1.0, 1.0, 1.0, 1.0, 1.0, 1.0, 1.0, 1.0, 1.0, 1.0, 1.0, 1.0, 1.0, 1.0, 1.0, 1.0, 1.0, 1.0, 1.0, 1.0, 1.0, 1.0, 1.0, 1.0, 1.0, 1.0, 1.0, 1.0, 1.0, 1.0, 1.0, 1.0, 1.0, 1.0, 1.0, 1.0, 1.0, 1.0, 1.0, 1.0, 1.0, 1.0, 1.0, 1.0, 1.0, 1.0, 1.0, 1.0, 1.0, 1.0, 1.0, 1.0, 1.0, 1.0, 1.0, 1.0, 1.0, 1.0, 1.0, 1.0, 1.0, 1.0, 1.0, 1.0, 1.0, 1.0, 1.0, 1.0, 1.0, 1.0, 1.0, 1.0, 1.0, 1.0, 1.0, 1.0, 1.0, 1.0, 1.0, 1.0, 1.0, 1.0, 1.0, 1.0, 1.0, 1.0, 1.0, 1.0, 1.0, 1.0, 1.0, 1.0, 1.0, 1.0, 1.0, 1.0, 1.0, 1.0, 1.0, 1.0, 1.0, 1.0, 1.0, 1.0, 1.0, 1.0, 1.0, 1.0, 1.0, 1.0, 1.0, 1.0, 1.0, 1.0, 1.0, 1.0, 1.0, 1.0, 1.0, 1.0, 1.0, 1.0, 1.0, 1.0, 1.0, 1.0, 1.0, 1.0, 1.0, 1.0, 1.0, 1.0, 1.0, 1.0, 1.0, 1.0, 1.0, 1.0, 1.0, 1.0, 1.0, 1.0, 1.0, 1.0, 1.0, 1.0, 1.0, 1.0, 1.0, 1.0, 1.0, 1.0, 1.0, 1.0, 1.0, 1.0, 1.0, 1.0, 1.0, 1.0, 1.0, 1.0, 1.0, 1.0, 1.0, 1.0, 1.0, 1.0, 1.0, 1.0, 1.0, 1.0, 1.0, 1.0, 1.0, 1.0, 1.0, 1.0, 1.0, 1.0, 1.0, 1.0, 1.0, 1.0, 1.0, 1.0, 1.0, 1.0, 1.0, 1.0, 1.0, 1.0, 1.0, 1.0, 1.0, 1.0, 1.0, 1.0, 1.0, 1.0, 1.0, 1.0, 1.0, 1.0, 1.0, 1.0, 1.0, 1.0, 1.0, 1.0, 1.0, 1.0, 1.0, 1.0, 1.0, 1.0, 1.0, 1.0, 1.0, 1.0, 1.0, 1.0, 1.0, 1.0, 1.0, 1.0, 1.0, 1.0, 1.0, 1.0, 1.0, 1.0, 1.0, 1.0, 1.0, 1.0, 1.0, 1.0, 1.0, 1.0, 1.0, 1.0, 1.0, 1.0, 1.0, 1.0, 1.0, 1.0, 1.0, 1.0, 1.0, 1.0, 1.0, 1.0, 1.0, 1.0, 1.0, 1.0, 1.0, 1.0, 1.0, 1.0, 1.0, 1.0, 1.0, 1.0, 1.0, 1.0, 1.0, 1.0, 1.0, 1.0, 1.0, 1.0, 1.0, 1.0, 1.0, 1.0, 1.0, 1.0, 1.0, 1.0, 1.0, 1.0, 1.0, 1.0, 1.0, 1.0, 1.0, 1.0, 1.0, 1.0, 1.0, 1.0, 1.0, 1.0, 1.0, 1.0, 1.0, 1.0, 1.0, 1.0, 1.0, 1.0, 1.0, 1.0, 1.0, 1.0, 1.0, 1.0, 1.0, 1.0, 1.0, 1.0, 1.0, 1.0, 1.0, 1.0, 1.0, 1.0, 1.0, 1.0, 1.0, 1.0, 1.0, 1.0, 1.0, 1.0, 1.0, 1.0, 1.0, 1.0, 1.0, 1.0, 1.0, 1.0, 1.0, 1.0, 1.0, 1.0, 1.0, 1.0, 1.0, 1.0, 1.0, 1.0, 1.0, 1.0, 1.0, 1.0, 1.0, 1.0, 1.0, 1.0, 1.0, 1.0, 1.0, 1.0, 1.0, 1.0, 1.0, 1.0, 1.0, 1.0, 1.0, 1.0, 1.0, 1.0, 1.0, 1.0, 1.0, 1.0, 1.0, 1.0, 1.0, 1.0, 1.0, 1.0, 1.0, 1.0, 1.0, 1.0, 1.0, 1.0, 1.0, 1.0, 1.0, 1.0, 1.0, 1.0, 1.0, 1.0, 1.0, 1.0, 1.0, 1.0, 1.0, 1.0, 1.0, 1.0, 1.0, 1.0, 1.0, 1.0, 1.0, 1.0, 1.0, 1.0, 1.0, 1.0, 1.0, 1.0, 1.0, 1.0, 1.0, 1.0, 1.0, 1.0, 1.0, 1.0, 1.0, 1.0, 1.0, 1.0, 1.0, 1.0, 1.0, 1.0, 1.0, 1.0, 1.0, 1.0, 1.0, 1.0, 1.0, 1.0, 1.0, 1.0, 1.0, 1.0, 1.0, 1.0, 1.0, 1.0, 1.0, 1.0, 1.0, 1.0, 1.0, 1.0, 1.0, 1.0, 1.0, 1.0, 1.0, 1.0, 1.0, 1.0, 1.0, 1.0, 1.0, 1.0, 1.0, 1.0, 1.0, 1.0, 1.0, 1.0, 1.0, 1.0, 1.0, 1.0, 1.0, 1.0, 1.0, 1.0, 1.0, 1.0, 1.0, 1.0, 1.0, 1.0, 1.0, 1.0, 1.0, 1.0, 1.0, 1.0, 1.0, 1.0, 1.0, 1.0, 1.0, 1.0, 1.0, 1.0, 1.0, 1.0, 1.0, 1.0, 1.0, 1.0, 1.0, 1.0, 1.0, 1.0, 1.0, 1.0, 1.0, 1.0, 1.0, 1.0, 1.0, 1.0, 1.0, 1.0, 1.0, 1.0, 1.0, 1.0, 1.0, 1.0, 1.0, 1.0, 1.0, 1.0, 1.0, 1.0, 1.0, 1.0, 1.0, 1.0, 1.0, 1.0, 1.0, 1.0, 1.0, 1.0, 1.0, 1.0, 1.0, 1.0, 1.0, 1.0, 1.0, 1.0, 1.0, 1.0, 1.0, 1.0, 1.0, 1.0, 1.0, 1.0, 1.0, 1.0, 1.0, 1.0, 1.0, 1.0, 1.0, 1.0, 1.0, 1.0, 1.0, 1.0, 1.0, 1.0, 1.0, 1.0, 1.0, 1.0, 1.0, 1.0, 1.0, 1.0, 1.0, 1.0, 1.0, 1.0, 1.0, 1.0, 1.0, 1.0, 1.0, 1.0, 1.0, 1.0, 1.0, 1.0, 1.0, 1.0, 1.0, 1.0, 1.0, 1.0, 1.0, 1.0, 1.0, 1.0, 1.0, 1.0, 1.0, 1.0, 1.0, 1.0, 1.0, 1.0, 1.0, 1.0, 1.0, 1.0, 1.0, 1.0, 1.0, 1.0, 1.0, 1.0, 1.0, 1.0, 1.0, 1.0, 1.0, 1.0, 1.0, 1.0, 1.0, 1.0, 1.0, 1.0, 1.0, 1.0, 1.0, 1.0, 1.0, 1.0, 1.0, 1.0, 1.0, 1.0, 1.0, 1.0, 1.0, 1.0, 1.0, 1.0, 1.0, 1.0, 1.0, 1.0, 1.0, 1.0, 1.0, 1.0, 1.0, 1.0, 1.0, 1.0, 1.0, 1.0, 1.0, 1.0, 1.0, 1.0, 1.0, 1.0, 1.0, 1.0, 1.0, 1.0, 1.0, 1.0, 1.0, 1.0, 1.0, 1.0, 1.0, 1.0, 1.0, 1.0, 1.0, 1.0, 1.0, 1.0, 1.0, 1.0, 1.0, 1.0, 1.0, 1.0, 1.0, 1.0, 1.0, 1.0, 1.0, 1.0, 1.0, 1.0, 1.0, 1.0, 1.0, 1.0, 1.0, 1.0, 1.0, 1.0, 1.0, 1.0, 1.0, 1.0, 1.0, 1.0, 1.0, 1.0, 1.0, 1.0, 1.0, 1.0, 1.0, 1.0, 1.0, 1.0, 1.0, 1.0, 1.0, 1.0, 1.0, 1.0, 1.0, 1.0, 1.0, 1.0, 1.0, 1.0, 1.0, 1.0, 1.0, 1.0, 1.0, 1.0, 1.0, 1.0, 1.0, 1.0, 1.0, 1.0, 1.0, 1.0, 1.0, 1.0, 1.0, 1.0, 1.0, 1.0, 1.0, 1.0, 1.0, 1.0, 1.0, 1.0, 1.0, 1.0, 1.0, 1.0, 1.0, 1.0, 1.0, 1.0, 1.0, 1.0, 1.0, 1.0, 1.0, 1.0, 1.0, 1.0, 1.0, 1.0, 1.0, 1.0, 1.0, 1.0, 1.0, 1.0, 1.0, 1.0, 1.0, 1.0, 1.0, 1.0, 1.0, 1.0, 1.0, 1.0, 1.0, 1.0, 1.0, 1.0, 1.0, 1.0, 1.0, 1.0, 1.0, 1.0, 1.0, 1.0, 1.0, 1.0, 1.0, 1.0, 1.0, 1.0, 1.0, 1.0, 1.0, 1.0, 1.0, 1.0, 1.0, 1.0, 1.0, 1.0, 1.0, 1.0, 1.0, 1.0, 1.0, 1.0, 1.0, 1.0, 1.0, 1.0, 1.0, 1.0, 1.0, 1.0, 1.0, 1.0, 1.0, 1.0, 1.0, 1.0, 1.0, 1.0, 1.0, 1.0, 1.0, 1.0, 1.0, 1.0, 1.0, 1.0, 1.0, 1.0, 1.0, 1.0, 1.0, 1.0, 1.0, 1.0, 1.0, 1.0, 1.0, 1.0, 1.0, 1.0, 1.0, 1.0, 1.0, 1.0, 1.0, 1.0, 1.0, 1.0, 1.0, 1.0, 1.0, 1.0, 1.0, 1.0, 1.0, 1.0, 1.0, 1.0, 1.0, 1.0, 1.0, 1.0, 1.0, 1.0, 1.0, 1.0, 1.0, 1.0, 1.0, 1.0, 1.0, 1.0, 1.0, 1.0, 1.0, 1.0, 1.0, 1.0, 1.0, 1.0, 1.0, 1.0, 1.0, 1.0, 1.0, 1.0, 1.0, 1.0, 1.0, 1.0, 1.0, 1.0, 1.0, 1.0, 1.0, 1.0, 1.0, 1.0, 1.0, 1.0, 1.0, 1.0, 1.0, 1.0, 1.0, 1.0, 1.0, 1.0, 1.0, 1.0, 1.0, 1.0, 1.0, 1.0, 1.0, 1.0, 1.0, 1.0, 1.0, 1.0, 1.0, 1.0, 1.0, 1.0, 1.0, 1.0, 1.0, 1.0, 1.0, 1.0, 1.0, 1.0, 1.0, 1.0, 1.0, 1.0, 1.0, 1.0, 1.0, 1.0, 1.0, 1.0, 1.0, 1.0, 1.0, 1.0, 1.0, 1.0, 1.0, 1.0, 1.0, 1.0, 1.0, 1.0, 1.0, 1.0, 1.0, 1.0, 1.0, 1.0, 1.0, 1.0, 1.0, 1.0, 1.0, 1.0, 1.0, 1.0, 1.0, 1.0, 1.0, 1.0, 1.0, 1.0, 1.0, 1.0, 1.0, 1.0, 1.0, 1.0, 1.0, 1.0, 1.0, 1.0, 1.0, 1.0, 1.0, 1.0, 1.0, 1.0, 1.0, 1.0, 1.0, 1.0, 1.0, 1.0, 1.0, 1.0, 1.0, 1.0, 1.0, 1.0, 1.0, 1.0, 1.0, 1.0, 1.0, 1.0, 1.0, 1.0, 1.0, 1.0, 1.0, 1.0, 1.0, 1.0, 1.0, 1.0, 1.0, 1.0, 1.0, 1.0, 1.0, 1.0, 1.0, 1.0, 1.0, 1.0, 1.0, 1.0, 1.0, 1.0, 1.0, 1.0, 1.0, 1.0, 1.0, 1.0, 1.0, 1.0, 1.0, 1.0, 1.0, 1.0, 1.0, 1.0, 1.0, 1.0, 1.0, 1.0, 1.0, 1.0, 1.0, 1.0, 1.0, 1.0, 1.0, 1.0, 1.0, 1.0, 1.0, 1.0, 1.0, 1.0, 1.0, 1.0, 1.0, 1.0, 1.0, 1.0, 1.0, 1.0, 1.0, 1.0, 1.0, 1.0, 1.0, 1.0, 1.0, 1.0, 1.0, 1.0, 1.0, 1.0, 1.0, 1.0, 1.0, 1.0, 1.0, 1.0, 1.0, 1.0, 1.0, 1.0, 1.0, 1.0, 1.0, 1.0, 1.0, 1.0, 1.0, 1.0, 1.0, 1.0, 1.0, 1.0, 1.0, 1.0, 1.0, 1.0, 1.0, 1.0, 1.0, 1.0, 1.0, 1.0, 1.0, 1.0, 1.0, 1.0, 1.0, 1.0, 1.0, 1.0, 1.0, 1.0, 1.0, 1.0, 1.0, 1.0, 1.0, 1.0, 1.0, 1.0, 1.0, 1.0, 1.0, 1.0, 1.0, 1.0, 1.0, 1.0, 1.0, 1.0, 1.0, 1.0, 1.0, 1.0, 1.0, 1.0, 1.0, 1.0, 1.0, 1.0, 1.0, 1.0, 1.0, 1.0, 1.0, 1.0, 1.0, 1.0, 1.0, 1.0, 1.0, 1.0, 1.0, 1.0, 1.0, 1.0, 1.0, 1.0, 1.0, 1.0, 1.0, 1.0, 1.0, 1.0, 1.0, 1.0, 1.0, 1.0, 1.0, 1.0, 1.0, 1.0, 1.0, 1.0, 1.0, 1.0, 1.0, 1.0, 1.0, 1.0, 1.0, 1.0, 1.0, 1.0, 1.0, 1.0, 1.0, 1.0, 1.0, 1.0, 1.0, 1.0, 1.0, 1.0, 1.0, 1.0, 1.0, 1.0, 1.0, 1.0, 1.0, 1.0, 1.0, 1.0, 1.0, 1.0, 1.0, 1.0, 1.0, 1.0, 1.0, 1.0, 1.0, 1.0, 1.0, 1.0, 1.0, 1.0, 1.0, 1.0, 1.0, 1.0, 1.0, 1.0, 1.0, 1.0, 1.0, 1.0, 1.0, 1.0, 1.0, 1.0, 1.0, 1.0, 1.0, 1.0, 1.0, 1.0, 1.0, 1.0, 1.0, 1.0, 1.0, 1.0, 1.0, 1.0, 1.0, 1.0, 1.0, 1.0, 1.0, 1.0, 1.0, 1.0, 1.0, 1.0, 1.0, 1.0, 1.0, 1.0, 1.0, 1.0, 1.0, 1.0, 1.0, 1.0, 1.0, 1.0, 1.0, 1.0, 1.0, 1.0, 1.0, 1.0, 1.0, 1.0, 1.0, 1.0, 1.0, 1.0, 1.0, 1.0, 1.0, 1.0, 1.0, 1.0, 1.0, 1.0, 1.0, 1.0, 1.0, 1.0, 1.0, 1.0, 1.0, 1.0, 1.0, 1.0, 1.0, 1.0, 1.0, 1.0, 1.0, 1.0, 1.0, 1.0, 1.0, 1.0, 1.0, 1.0, 1.0, 1.0, 1.0, 1.0, 1.0, 1.0, 1.0, 1.0, 1.0, 1.0, 1.0, 1.0, 1.0, 1.0, 1.0, 1.0, 1.0, 1.0, 1.0, 1.0, 1.0, 1.0, 1.0, 1.0, 1.0, 1.0, 1.0, 1.0, 1.0, 1.0, 1.0, 1.0, 1.0, 1.0, 1.0, 1.0, 1.0, 1.0, 1.0, 1.0, 1.0, 1.0, 1.0, 1.0, 1.0, 1.0, 1.0, 1.0, 1.0, 1.0, 1.0, 1.0, 1.0, 1.0, 1.0, 1.0, 1.0, 1.0, 1.0, 1.0, 1.0, 1.0, 1.0, 1.0, 1.0, 1.0, 1.0, 1.0, 1.0, 1.0, 1.0, 1.0, 1.0, 1.0, 1.0, 1.0, 1.0, 1.0, 1.0, 1.0, 1.0, 1.0, 1.0, 1.0, 1.0, 1.0, 1.0, 1.0, 1.0, 1.0, 1.0, 1.0, 1.0, 1.0, 1.0, 1.0, 1.0, 1.0, 1.0, 1.0, 1.0, 1.0, 1.0, 1.0, 1.0, 1.0, 1.0, 1.0, 1.0, 1.0, 1.0, 1.0, 1.0, 1.0, 1.0, 1.0, 1.0, 1.0, 1.0, 1.0, 1.0, 1.0, 1.0, 1.0, 1.0, 1.0, 1.0, 1.0, 1.0, 1.0, 1.0, 1.0, 1.0, 1.0, 1.0, 1.0, 1.0, 1.0, 1.0, 1.0, 1.0, 1.0, 1.0, 1.0, 1.0, 1.0, 1.0, 1.0, 1.0, 1.0, 1.0, 1.0, 1.0, 1.0, 1.0, 1.0, 1.0, 1.0, 1.0, 1.0, 1.0, 1.0, 1.0, 1.0, 1.0, 1.0, 1.0, 1.0, 1.0, 1.0, 1.0, 1.0, 1.0, 1.0, 1.0, 1.0, 1.0, 1.0, 1.0, 1.0, 1.0, 1.0, 1.0, 1.0, 1.0, 1.0, 1.0, 1.0, 1.0, 1.0, 1.0, 1.0, 1.0, 1.0, 1.0, 1.0, 1.0, 1.0, 1.0, 1.0, 1.0, 1.0, 1.0, 1.0, 1.0, 1.0, 1.0, 1.0, 1.0, 1.0, 1.0, 1.0, 1.0, 1.0, 1.0, 1.0, 1.0, 1.0, 1.0, 1.0, 1.0, 1.0, 1.0, 1.0, 1.0, 1.0, 1.0, 1.0, 1.0, 1.0, 1.0, 1.0, 1.0, 1.0, 1.0, 1.0, 1.0, 1.0, 1.0, 1.0, 1.0, 1.0, 1.0, 1.0, 1.0, 1.0, 1.0, 1.0, 1.0, 1.0, 1.0, 1.0, 1.0, 1.0, 1.0, 1.0, 1.0, 1.0, 1.0, 1.0, 1.0, 1.0, 1.0, 1.0, 1.0, 1.0, 1.0, 1.0, 1.0, 1.0, 1.0, 1.0, 1.0, 1.0, 1.0, 1.0, 1.0, 1.0, 1.0, 1.0, 1.0, 1.0, 1.0, 1.0, 1.0, 1.0, 1.0, 1.0, 1.0, 1.0, 1.0, 1.0, 1.0, 1.0, 1.0, 1.0, 1.0, 1.0, 1.0, 1.0, 1.0, 1.0, 1.0, 1.0, 1.0, 1.0, 1.0, 1.0, 1.0, 1.0, 1.0, 1.0, 1.0, 1.0, 1.0, 1.0, 1.0, 1.0, 1.0, 1.0, 1.0, 1.0, 1.0, 1.0, 1.0, 1.0, 1.0, 1.0, 1.0, 1.0, 1.0, 1.0, 1.0, 1.0, 1.0, 1.0, 1.0, 1.0, 1.0, 1.0, 1.0, 1.0, 1.0, 1.0, 1.0, 1.0, 1.0, 1.0, 1.0, 1.0, 1.0, 1.0, 1.0, 1.0, 1.0, 1.0, 1.0, 1.0, 1.0, 1.0, 1.0, 1.0, 1.0, 1.0, 1.0, 1.0, 1.0, 1.0, 1.0, 1.0, 1.0, 1.0, 1.0, 1.0, 1.0, 1.0, 1.0, 1.0, 1.0, 1.0, 1.0, 1.0, 1.0, 1.0, 1.0, 1.0, 1.0, 1.0, 1.0, 1.0, 1.0, 1.0, 1.0, 1.0, 1.0, 1.0, 1.0, 1.0, 1.0, 1.0, 1.0, 1.0, 1.0, 1.0, 1.0, 1.0, 1.0, 1.0, 1.0, 1.0, 1.0, 1.0, 1.0, 1.0, 1.0, 1.0, 1.0, 1.0, 1.0, 1.0, 1.0, 1.0, 1.0, 1.0, 1.0, 1.0, 1.0, 1.0, 1.0, 1.0, 1.0, 1.0, 1.0, 1.0, 1.0, 1.0, 1.0, 1.0, 1.0, 1.0, 1.0, 1.0, 1.0, 1.0, 1.0, 1.0, 1.0, 1.0, 1.0, 1.0, 1.0, 1.0, 1.0, 1.0, 1.0, 1.0, 1.0, 1.0, 1.0, 1.0, 1.0, 1.0, 1.0, 1.0, 1.0, 1.0, 1.0, 1.0, 1.0, 1.0, 1.0, 1.0, 1.0, 1.0, 1.0, 1.0, 1.0, 1.0, 1.0, 1.0, 1.0, 1.0, 1.0, 1.0, 1.0, 1.0, 1.0, 1.0, 1.0, 1.0, 1.0, 1.0, 1.0, 1.0, 1.0, 1.0, 1.0, 1.0, 1.0, 1.0, 1.0, 1.0, 1.0, 1.0, 1.0, 1.0, 1.0, 1.0, 1.0, 1.0, 1.0, 1.0, 1.0, 1.0, 1.0, 1.0, 1.0, 1.0, 1.0, 1.0, 1.0, 1.0, 1.0, 1.0, 1.0, 1.0, 1.0, 1.0, 1.0, 1.0, 1.0, 1.0, 1.0, 1.0, 1.0, 1.0, 1.0, 1.0, 1.0, 1.0, 1.0, 1.0, 1.0, 1.0, 1.0, 1.0, 1.0, 1.0, 1.0, 1.0, 1.0, 1.0, 1.0, 1.0, 1.0, 1.0, 1.0, 1.0, 1.0, 1.0, 1.0, 1.0, 1.0, 1.0, 1.0, 1.0, 1.0, 1.0, 1.0, 1.0, 1.0, 1.0, 1.0, 1.0, 1.0, 1.0, 1.0, 1.0, 1.0, 1.0, 1.0, 1.0, 1.0, 1.0, 1.0, 1.0, 1.0, 1.0, 1.0, 1.0, 1.0, 1.0, 1.0, 1.0, 1.0, 1.0, 1.0, 1.0, 1.0, 1.0, 1.0, 1.0, 1.0, 1.0, 1.0, 1.0, 1.0, 1.0, 1.0, 1.0, 1.0, 1.0, 1.0, 1.0, 1.0, 1.0, 1.0, 1.0, 1.0, 1.0, 1.0, 1.0, 1.0, 1.0, 1.0, 1.0, 1.0, 1.0, 1.0, 1.0, 1.0, 1.0, 1.0, 1.0, 1.0, 1.0, 1.0, 1.0, 1.0, 1.0, 1.0, 1.0, 1.0, 1.0, 1.0, 1.0, 1.0, 1.0, 1.0, 1.0, 1.0, 1.0, 1.0, 1.0, 1.0, 1.0, 1.0, 1.0, 1.0, 1.0, 1.0, 1.0, 1.0, 1.0, 1.0, 1.0, 1.0, 1.0, 1.0, 1.0, 1.0, 1.0, 1.0, 1.0, 1.0, 1.0, 1.0, 1.0, 1.0, 1.0, 1.0, 1.0, 1.0, 1.0, 1.0, 1.0, 1.0, 1.0, 1.0, 1.0, 1.0, 1.0, 1.0, 1.0, 1.0, 1.0, 1.0, 1.0, 1.0, 1.0, 1.0, 1.0, 1.0, 1.0, 1.0, 1.0, 1.0, 1.0, 1.0, 1.0, 1.0, 1.0, 1.0, 1.0, 1.0, 1.0, 1.0, 1.0, 1.0, 1.0, 1.0, 1.0, 1.0, 1.0, 1.0, 1.0, 1.0, 1.0, 1.0, 1.0, 1.0, 1.0, 1.0, 1.0, 1.0, 1.0, 1.0, 1.0, 1.0, 1.0, 1.0, 1.0, 1.0, 1.0, 1.0, 1.0, 1.0, 1.0, 1.0, 1.0, 1.0, 1.0, 1.0, 1.0, 1.0, 1.0, 1.0, 1.0, 1.0, 1.0, 1.0, 1.0, 1.0, 1.0, 1.0, 1.0, 1.0, 1.0, 1.0, 1.0, 1.0, 1.0, 1.0, 1.0, 1.0, 1.0, 1.0, 1.0, 1.0, 1.0, 1.0, 1.0, 1.0, 1.0, 1.0, 1.0, 1.0, 1.0, 1.0, 1.0, 1.0, 1.0, 1.0, 1.0, 1.0, 1.0, 1.0, 1.0, 1.0, 1.0, 1.0, 1.0, 1.0, 1.0, 1.0, 1.0, 1.0, 1.0, 1.0, 1.0, 1.0, 1.0, 1.0, 1.0, 1.0, 1.0, 1.0, 1.0, 1.0, 1.0, 1.0, 1.0, 1.0, 1.0, 1.0, 1.0, 1.0, 1.0, 1.0, 1.0, 1.0, 1.0, 1.0, 1.0, 1.0, 1.0, 1.0, 1.0, 1.0, 1.0, 1.0, 1.0, 1.0, 1.0, 1.0, 1.0, 1.0, 1.0, 1.0, 1.0, 1.0, 1.0, 1.0, 1.0, 1.0, 1.0, 1.0, 1.0, 1.0, 1.0, 1.0, 1.0, 1.0, 1.0, 1.0, 1.0, 1.0, 1.0, 1.0, 1.0, 1.0, 1.0, 1.0, 1.0, 1.0, 1.0, 1.0, 1.0, 1.0, 1.0, 1.0, 1.0, 1.0, 1.0, 1.0, 1.0, 1.0, 1.0, 1.0, 1.0, 1.0, 1.0, 1.0, 1.0, 1.0, 1.0, 1.0, 1.0, 1.0, 1.0, 1.0, 1.0, 1.0, 1.0, 1.0, 1.0, 1.0, 1.0, 1.0, 1.0, 1.0, 1.0, 1.0, 1.0, 1.0, 1.0, 1.0, 1.0, 1.0, 1.0, 1.0, 1.0, 1.0, 1.0, 1.0, 1.0, 1.0, 1.0, 1.0, 1.0, 1.0, 1.0, 1.0, 1.0, 1.0, 1.0, 1.0, 1.0, 1.0, 1.0, 1.0, 1.0, 1.0, 1.0, 1.0, 1.0, 1.0, 1.0, 1.0, 1.0, 1.0, 1.0, 1.0, 1.0, 1.0, 1.0, 1.0, 1.0, 1.0, 1.0, 1.0, 1.0, 1.0, 1.0, 1.0, 1.0, 1.0, 1.0, 1.0, 1.0, 1.0, 1.0, 1.0, 1.0, 1.0, 1.0, 1.0, 1.0, 1.0, 1.0, 1.0, 1.0, 1.0, 1.0, 1.0, 1.0, 1.0, 1.0, 1.0, 1.0, 1.0, 1.0, 1.0, 1.0, 1.0, 1.0, 1.0, 1.0, 1.0, 1.0, 1.0, 1.0, 1.0, 1.0, 1.0, 1.0, 1.0, 1.0, 1.0, 1.0, 1.0, 1.0, 1.0, 1.0, 1.0, 1.0, 1.0, 1.0, 1.0, 1.0, 1.0, 1.0, 1.0, 1.0, 1.0, 1.0, 1.0, 1.0, 1.0, 1.0, 1.0, 1.0, 1.0, 1.0, 1.0, 1.0, 1.0, 1.0, 1.0, 1.0, 1.0, 1.0, 1.0, 1.0, 1.0, 1.0, 1.0, 1.0, 1.0, 1.0, 1.0, 1.0, 1.0, 1.0, 1.0, 1.0, 1.0, 1.0, 1.0, 1.0, 1.0, 1.0, 1.0, 1.0, 1.0, 1.0, 1.0, 1.0, 1.0, 1.0, 1.0, 1.0, 1.0, 1.0, 1.0, 1.0, 1.0, 1.0, 1.0, 1.0, 1.0, 1.0, 1.0, 1.0, 1.0, 1.0, 1.0, 1.0, 1.0, 1.0, 1.0, 1.0, 1.0, 1.0, 1.0, 1.0, 1.0, 1.0, 1.0, 1.0, 1.0, 1.0, 1.0, 1.0, 1.0, 1.0, 1.0, 1.0, 1.0, 1.0, 1.0, 1.0, 1.0, 1.0, 1.0, 1.0, 1.0, 1.0, 1.0, 1.0, 1.0, 1.0, 1.0, 1.0, 1.0, 1.0, 1.0, 1.0, 1.0, 1.0, 1.0, 1.0, 1.0, 1.0, 1.0, 1.0, 1.0, 1.0, 1.0, 1.0, 1.0, 1.0, 1.0, 1.0, 1.0, 1.0, 1.0, 1.0, 1.0, 1.0, 1.0, 1.0, 1.0, 1.0, 1.0, 1.0, 1.0, 1.0, 1.0, 1.0, 1.0, 1.0, 1.0, 1.0, 1.0, 1.0, 1.0, 1.0, 1.0, 1.0, 1.0, 1.0, 1.0, 1.0, 1.0, 1.0, 1.0, 1.0, 1.0, 1.0, 1.0, 1.0, 1.0, 1.0, 1.0, 1.0, 1.0, 1.0, 1.0, 1.0, 1.0, 1.0, 1.0, 1.0, 1.0, 1.0, 1.0, 1.0, 1.0, 1.0, 1.0, 1.0, 1.0, 1.0, 1.0, 1.0, 1.0, 1.0, 1.0, 1.0, 1.0, 1.0, 1.0, 1.0, 1.0, 1.0, 1.0, 1.0, 1.0, 1.0, 1.0, 1.0, 1.0, 1.0, 1.0, 1.0, 1.0, 1.0, 1.0, 1.0, 1.0, 1.0, 1.0, 1.0, 1.0, 1.0, 1.0, 1.0, 1.0, 1.0, 1.0, 1.0, 1.0, 1.0, 1.0, 1.0, 1.0, 1.0, 1.0, 1.0, 1.0, 1.0, 1.0, 1.0, 1.0, 1.0, 1.0, 1.0, 1.0, 1.0, 1.0, 1.0, 1.0, 1.0, 1.0, 1.0, 1.0, 1.0, 1.0, 1.0, 1.0, 1.0, 1.0, 1.0, 1.0, 1.0, 1.0, 1.0, 1.0, 1.0, 1.0, 1.0, 1.0, 1.0, 1.0, 1.0, 1.0, 1.0, 1.0, 1.0, 1.0, 1.0, 1.0, 1.0, 1.0, 1.0, 1.0, 1.0, 1.0, 1.0, 1.0, 1.0, 1.0, 1.0, 1.0, 1.0, 1.0, 1.0, 1.0, 1.0, 1.0, 1.0, 1.0, 1.0, 1.0, 1.0, 1.0, 1.0, 1.0, 1.0, 1.0, 1.0, 1.0, 1.0, 1.0, 1.0, 1.0, 1.0, 1.0, 1.0, 1.0, 1.0, 1.0, 1.0, 1.0, 1.0, 1.0, 1.0, 1.0, 1.0, 1.0, 1.0, 1.0, 1.0, 1.0, 1.0, 1.0, 1.0, 1.0, 1.0, 1.0, 1.0, 1.0, 1.0, 1.0, 1.0, 1.0, 1.0, 1.0, 1.0, 1.0, 1.0, 1.0, 1.0, 1.0, 1.0, 1.0, 1.0, 1.0, 1.0, 1.0, 1.0, 1.0, 1.0, 1.0, 1.0, 1.0, 1.0, 1.0, 1.0, 1.0, 1.0, 1.0, 1.0, 1.0, 1.0, 1.0, 1.0, 1.0, 1.0, 1.0, 1.0, 1.0, 1.0, 1.0, 1.0, 1.0, 1.0, 1.0, 1.0, 1.0, 1.0, 1.0, 1.0, 1.0, 1.0, 1.0, 1.0, 1.0, 1.0, 1.0, 1.0, 1.0, 1.0, 1.0, 1.0, 1.0, 1.0, 1.0, 1.0, 1.0, 1.0, 1.0, 1.0, 1.0, 1.0, 1.0, 1.0, 1.0, 1.0, 1.0, 1.0, 1.0, 1.0, 1.0, 1.0, 1.0, 1.0, 1.0, 1.0, 1.0, 1.0, 1.0, 1.0, 1.0, 1.0, 1.0, 1.0, 1.0, 1.0, 1.0, 1.0, 1.0, 1.0, 1.0, 1.0, 1.0, 1.0, 1.0, 1.0, 1.0, 1.0, 1.0, 1.0, 1.0, 1.0, 1.0, 1.0, 1.0, 1.0, 1.0, 1.0, 1.0, 1.0, 1.0, 1.0, 1.0, 1.0, 1.0, 1.0, 1.0, 1.0, 1.0, 1.0, 1.0, 1.0, 1.0, 1.0, 1.0, 1.0, 1.0, 1.0, 1.0, 1.0, 1.0, 1.0, 1.0, 1.0, 1.0, 1.0, 1.0, 1.0, 1.0, 1.0, 1.0, 1.0, 1.0, 1.0, 1.0, 1.0, 1.0, 1.0, 1.0, 1.0, 1.0, 1.0, 1.0, 1.0, 1.0, 1.0, 1.0, 1.0, 1.0, 1.0, 1.0, 1.0, 1.0, 1.0, 1.0, 1.0, 1.0, 1.0, 1.0, 1.0, 1.0, 1.0, 1.0, 1.0, 1.0, 1.0, 1.0, 1.0, 1.0, 1.0, 1.0, 1.0, 1.0, 1.0, 1.0, 1.0, 1.0, 1.0, 1.0, 1.0, 1.0, 1.0, 1.0, 1.0, 1.0, 1.0, 1.0, 1.0, 1.0, 1.0, 1.0, 1.0, 1.0, 1.0, 1.0, 1.0, 1.0, 1.0, 1.0, 1.0, 1.0, 1.0, 1.0, 1.0, 1.0, 1.0, 1.0, 1.0, 1.0, 1.0, 1.0, 1.0, 1.0, 1.0, 1.0, 1.0, 1.0, 1.0, 1.0, 1.0, 1.0, 1.0, 1.0, 1.0, 1.0, 1.0, 1.0, 1.0, 1.0, 1.0, 1.0, 1.0, 1.0, 1.0, 1.0, 1.0, 1.0, 1.0, 1.0, 1.0, 1.0, 1.0, 1.0, 1.0, 1.0, 1.0, 1.0, 1.0, 1.0, 1.0, 1.0, 1.0, 1.0, 1.0, 1.0, 1.0, 1.0, 1.0, 1.0, 1.0, 1.0, 1.0, 1.0, 1.0, 1.0, 1.0, 1.0, 1.0, 1.0, 1.0, 1.0, 1.0, 1.0, 1.0, 1.0, 1.0, 1.0, 1.0, 1.0, 1.0, 1.0, 1.0, 1.0, 1.0, 1.0, 1.0, 1.0, 1.0, 1.0, 1.0, 1.0, 1.0, 1.0, 1.0, 1.0, 1.0, 1.0, 1.0, 1.0, 1.0, 1.0, 1.0, 1.0, 1.0, 1.0, 1.0, 1.0, 1.0, 1.0, 1.0, 1.0, 1.0, 1.0, 1.0, 1.0, 1.0, 1.0, 1.0, 1.0, 1.0, 1.0, 1.0, 1.0, 1.0, 1.0, 1.0, 1.0, 1.0, 1.0, 1.0, 1.0, 1.0, 1.0, 1.0, 1.0, 1.0, 1.0, 1.0, 1.0, 1.0, 1.0, 1.0, 1.0, 1.0, 1.0, 1.0, 1.0, 1.0, 1.0, 1.0, 1.0, 1.0, 1.0, 1.0, 1.0, 1.0, 1.0, 1.0, 1.0, 1.0, 1.0, 1.0, 1.0, 1.0, 1.0, 1.0, 1.0, 1.0, 1.0, 1.0, 1.0, 1.0, 1.0, 1.0, 1.0, 1.0, 1.0, 1.0, 1.0, 1.0, 1.0, 1.0, 1.0, 1.0, 1.0, 1.0, 1.0, 1.0, 1.0, 1.0, 1.0, 1.0, 1.0, 1.0, 1.0, 1.0, 1.0, 1.0, 1.0, 1.0, 1.0, 1.0, 1.0, 1.0, 1.0, 1.0, 1.0, 1.0, 1.0, 1.0, 1.0, 1.0, 1.0, 1.0, 1.0, 1.0, 1.0, 1.0, 1.0, 1.0, 1.0, 1.0, 1.0, 1.0, 1.0, 1.0, 1.0, 1.0, 1.0, 1.0, 1.0, 1.0, 1.0, 1.0, 1.0, 1.0, 1.0, 1.0, 1.0, 1.0, 1.0, 1.0, 1.0, 1.0, 1.0, 1.0, 1.0, 1.0, 1.0, 1.0, 1.0, 1.0, 1.0, 1.0, 1.0, 1.0, 1.0, 1.0, 1.0, 1.0, 1.0, 1.0, 1.0, 1.0, 1.0, 1.0, 1.0, 1.0, 1.0, 1.0, 1.0, 1.0, 1.0, 1.0, 1.0, 1.0, 1.0, 1.0, 1.0, 1.0, 1.0, 1.0, 1.0, 1.0, 1.0, 1.0, 1.0, 1.0, 1.0, 1.0, 1.0, 1.0, 1.0, 1.0, 1.0, 1.0, 1.0, 1.0, 1.0, 1.0, 1.0, 1.0, 1.0, 1.0, 1.0, 1.0, 1.0, 1.0, 1.0, 1.0, 1.0, 1.0, 1.0, 1.0, 1.0, 1.0, 1.0, 1.0, 1.0, 1.0, 1.0, 1.0, 1.0, 1.0, 1.0, 1.0, 1.0, 1.0, 1.0, 1.0, 1.0, 1.0, 1.0, 1.0, 1.0, 1.0, 1.0, 1.0, 1.0, 1.0, 1.0, 1.0, 1.0, 1.0, 1.0, 1.0, 1.0, 1.0, 1.0, 1.0, 1.0, 1.0, 1.0, 1.0, 1.0, 1.0, 1.0, 1.0, 1.0, 1.0, 1.0, 1.0, 1.0, 1.0, 1.0, 1.0, 1.0, 1.0, 1.0, 1.0, 1.0, 1.0, 1.0, 1.0, 1.0, 1.0, 1.0, 1.0, 1.0, 1.0, 1.0, 1.0, 1.0, 1.0, 1.0, 1.0, 1.0, 1.0, 1.0, 1.0, 1.0, 1.0, 1.0, 1.0, 1.0, 1.0, 1.0, 1.0, 1.0, 1.0, 1.0, 1.0, 1.0, 1.0, 1.0, 1.0, 1.0, 1.0, 1.0, 1.0, 1.0, 1.0, 1.0, 1.0, 1.0, 1.0, 1.0, 1.0, 1.0, 1.0, 1.0, 1.0, 1.0, 1.0, 1.0, 1.0, 1.0, 1.0, 1.0, 1.0, 1.0, 1.0, 1.0, 1.0, 1.0, 1.0, 1.0, 1.0, 1.0, 1.0, 1.0, 1.0, 1.0, 1.0, 1.0, 1.0, 1.0, 1.0, 1.0, 1.0, 1.0, 1.0, 1.0, 1.0, 1.0, 1.0, 1.0, 1.0, 1.0, 1.0, 1.0, 1.0, 1.0, 1.0, 1.0, 1.0, 1.0, 1.0, 1.0, 1.0, 1.0, 1.0, 1.0, 1.0, 1.0, 1.0, 1.0, 1.0, 1.0, 1.0, 1.0, 1.0, 1.0, 1.0, 1.0, 1.0, 1.0, 1.0, 1.0, 1.0, 1.0, 1.0, 1.0, 1.0, 1.0, 1.0, 1.0, 1.0, 1.0, 1.0, 1.0, 1.0, 1.0, 1.0, 1.0, 1.0, 1.0, 1.0, 1.0, 1.0, 1.0, 1.0, 1.0, 1.0, 1.0, 1.0, 1.0, 1.0, 1.0, 1.0, 1.0, 1.0, 1.0, 1.0, 1.0, 1.0, 1.0, 1.0, 1.0, 1.0, 1.0, 1.0, 1.0, 1.0, 1.0, 1.0, 1.0, 1.0, 1.0, 1.0, 1.0, 1.0, 1.0, 1.0, 1.0, 1.0, 1.0, 1.0, 1.0, 1.0, 1.0, 1.0, 1.0, 1.0, 1.0, 1.0, 1.0, 1.0, 1.0, 1.0, 1.0, 1.0, 1.0, 1.0, 1.0, 1.0, 1.0, 1.0, 1.0, 1.0, 1.0, 1.0, 1.0, 1.0, 1.0, 1.0, 1.0, 1.0, 1.0, 1.0, 1.0, 1.0, 1.0, 1.0, 1.0, 1.0, 1.0, 1.0, 1.0, 1.0, 1.0, 1.0, 1.0, 1.0, 1.0, 1.0, 1.0, 1.0, 1.0, 1.0, 1.0, 1.0, 1.0, 1.0, 1.0, 1.0, 1.0, 1.0, 1.0, 1.0, 1.0, 1.0, 1.0, 1.0, 1.0, 1.0, 1.0, 1.0, 1.0, 1.0, 1.0, 1.0, 1.0, 1.0, 1.0, 1.0, 1.0, 1.0, 1.0, 1.0, 1.0, 1.0, 1.0, 1.0, 1.0, 1.0, 1.0, 1.0, 1.0, 1.0, 1.0, 1.0, 1.0, 1.0, 1.0, 1.0, 1.0, 1.0, 1.0, 1.0, 1.0, 1.0, 1.0, 1.0, 1.0, 1.0, 1.0, 1.0, 1.0, 1.0, 1.0, 1.0, 1.0, 1.0, 1.0, 1.0, 1.0, 1.0, 1.0, 1.0, 1.0, 1.0, 1.0, 1.0, 1.0, 1.0, 1.0, 1.0, 1.0, 1.0, 1.0, 1.0])
me_cone_001.materials.append(mat_material)
me_cone_001.use_remesh_preserve_volume = False
me_cone_001.use_remesh_preserve_attributes = False
me_cone_001.use_mirror_vertex_groups = False
me_cone_001.update()

# ---- objects
ob_cone = bpy.data.objects.new('Cone', me_cone_001)

# ---- transforms, parenting, visibility, modifiers, constraints
ob_cone.location = (0.0, 0.0, 0.0)
ob_cone.lineart.crease_threshold = 0.0
_m = ob_cone.modifiers.new('Mirror', 'MIRROR')
_m.use_axis = (True, True, False)
_m.use_clip = True

# ---- collection membership
col_collection_1.objects.link(ob_cone)

# ---- scene / render settings (as saved in the file)
scene.frame_start = 1; scene.frame_end = 250; scene.frame_set(1)
scene.render.engine = 'BLENDER_EEVEE_NEXT'
scene.render.resolution_percentage = 50
scene.render.dither_intensity = 0.0
scene.cycles.use_denoising = False
scene.cycles.samples = 10
scene.cycles.sampling_pattern = 'TABULATED_SOBOL'
scene.cycles.light_sampling_threshold = 0.0
scene.cycles.use_adaptive_sampling = False
scene.cycles.use_light_tree = False
scene.cycles.blur_glossy = 0.0
scene.cycles.pixel_filter_type = 'GAUSSIAN'
scene.cycles.sample_clamp_indirect = 0.0
scene.view_settings.view_transform = 'Standard'
bpy.context.view_layer.update()

# ---- added for rendering (the .blend has no active camera and no usable light): camera, sun
cam_auto = bpy.data.cameras.new('AutoCamera')
cam_auto.lens = 50.0
cam_auto.sensor_width = 36.0
cam_auto.clip_end = 1000.0
ob_auto_camera = bpy.data.objects.new('AutoCamera', cam_auto)
scene.collection.objects.link(ob_auto_camera)
ob_auto_camera.location = (5.31407, -6.37688, 5.20735)
ob_auto_camera.rotation_euler = (1.09748, -7.21219e-08, 0.694738)
scene.camera = ob_auto_camera
light_auto_sun = bpy.data.lights.new('AutoSun', 'SUN')
light_auto_sun.energy = 3.0
light_auto_sun.angle = 0.0523599
ob_auto_sun = bpy.data.objects.new('AutoSun', light_auto_sun)
scene.collection.objects.link(ob_auto_sun)
ob_auto_sun.rotation_euler = (0.872665, 0.174533, 0.523599)
bpy.context.view_layer.update()
